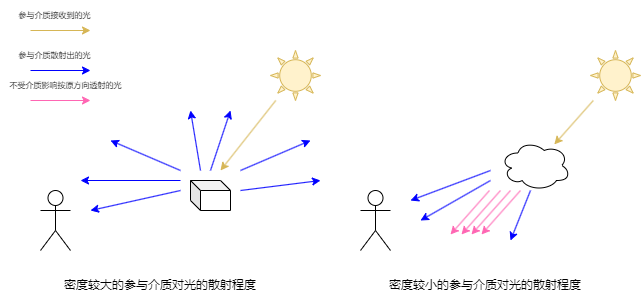

The diagram above was exported from draw.io. Its source (the exported page's mxGraphModel, read from the mxfile embedded in the PNG):
<mxGraphModel dx="757" dy="571" grid="1" gridSize="10" guides="1" tooltips="1" connect="1" arrows="1" fold="1" page="1" pageScale="1" pageWidth="827" pageHeight="1169" math="0" shadow="0">
  <root>
    <mxCell id="0" />
    <mxCell id="1" parent="0" />
    <mxCell id="NEe48MNxd1LXZsrBMsey-1" value="" style="shape=umlActor;verticalLabelPosition=bottom;verticalAlign=top;html=1;outlineConnect=0;" vertex="1" parent="1">
      <mxGeometry x="70" y="360" width="30" height="60" as="geometry" />
    </mxCell>
    <mxCell id="NEe48MNxd1LXZsrBMsey-2" value="" style="shape=cube;whiteSpace=wrap;html=1;boundedLbl=1;backgroundOutline=1;darkOpacity=0.05;darkOpacity2=0.1;size=10;" vertex="1" parent="1">
      <mxGeometry x="220" y="350" width="40" height="30" as="geometry" />
    </mxCell>
    <mxCell id="NEe48MNxd1LXZsrBMsey-3" value="密度较大的参与介质对光的散射程度" style="text;html=1;strokeColor=none;fillColor=none;align=center;verticalAlign=middle;whiteSpace=wrap;rounded=0;" vertex="1" parent="1">
      <mxGeometry x="90" y="440" width="200" height="30" as="geometry" />
    </mxCell>
    <mxCell id="NEe48MNxd1LXZsrBMsey-4" value="" style="verticalLabelPosition=bottom;verticalAlign=top;html=1;shape=mxgraph.basic.sun;fillColor=#fff2cc;strokeColor=#d6b656;" vertex="1" parent="1">
      <mxGeometry x="300" y="220" width="50" height="50" as="geometry" />
    </mxCell>
    <mxCell id="NEe48MNxd1LXZsrBMsey-5" value="" style="endArrow=classic;html=1;rounded=0;fillColor=#fff2cc;strokeColor=#d6b656;" edge="1" parent="1" source="NEe48MNxd1LXZsrBMsey-4">
      <mxGeometry width="50" height="50" relative="1" as="geometry">
        <mxPoint x="240" y="400" as="sourcePoint" />
        <mxPoint x="250" y="340" as="targetPoint" />
      </mxGeometry>
    </mxCell>
    <mxCell id="NEe48MNxd1LXZsrBMsey-6" value="" style="endArrow=classic;html=1;rounded=0;strokeColor=#0000FF;" edge="1" parent="1">
      <mxGeometry width="50" height="50" relative="1" as="geometry">
        <mxPoint x="210" y="350" as="sourcePoint" />
        <mxPoint x="110" y="350" as="targetPoint" />
      </mxGeometry>
    </mxCell>
    <mxCell id="NEe48MNxd1LXZsrBMsey-9" value="" style="endArrow=classic;html=1;rounded=0;strokeColor=#0000FF;" edge="1" parent="1">
      <mxGeometry width="50" height="50" relative="1" as="geometry">
        <mxPoint x="210" y="340" as="sourcePoint" />
        <mxPoint x="140" y="310" as="targetPoint" />
      </mxGeometry>
    </mxCell>
    <mxCell id="NEe48MNxd1LXZsrBMsey-10" value="" style="endArrow=classic;html=1;rounded=0;strokeColor=#0000FF;" edge="1" parent="1">
      <mxGeometry width="50" height="50" relative="1" as="geometry">
        <mxPoint x="230" y="340" as="sourcePoint" />
        <mxPoint x="220" y="280" as="targetPoint" />
      </mxGeometry>
    </mxCell>
    <mxCell id="NEe48MNxd1LXZsrBMsey-11" value="" style="endArrow=classic;html=1;rounded=0;strokeColor=#0000FF;" edge="1" parent="1">
      <mxGeometry width="50" height="50" relative="1" as="geometry">
        <mxPoint x="240" y="340" as="sourcePoint" />
        <mxPoint x="260" y="280" as="targetPoint" />
      </mxGeometry>
    </mxCell>
    <mxCell id="NEe48MNxd1LXZsrBMsey-12" value="" style="endArrow=classic;html=1;rounded=0;strokeColor=#0000FF;" edge="1" parent="1">
      <mxGeometry width="50" height="50" relative="1" as="geometry">
        <mxPoint x="270" y="340" as="sourcePoint" />
        <mxPoint x="340" y="310" as="targetPoint" />
      </mxGeometry>
    </mxCell>
    <mxCell id="NEe48MNxd1LXZsrBMsey-13" value="" style="endArrow=classic;html=1;rounded=0;strokeColor=#0000FF;" edge="1" parent="1">
      <mxGeometry width="50" height="50" relative="1" as="geometry">
        <mxPoint x="210" y="360" as="sourcePoint" />
        <mxPoint x="120" y="380" as="targetPoint" />
      </mxGeometry>
    </mxCell>
    <mxCell id="NEe48MNxd1LXZsrBMsey-14" value="" style="endArrow=classic;html=1;rounded=0;strokeColor=#0000FF;" edge="1" parent="1">
      <mxGeometry width="50" height="50" relative="1" as="geometry">
        <mxPoint x="60" y="240" as="sourcePoint" />
        <mxPoint x="120" y="240" as="targetPoint" />
      </mxGeometry>
    </mxCell>
    <mxCell id="NEe48MNxd1LXZsrBMsey-15" value="" style="endArrow=classic;html=1;rounded=0;fillColor=#fff2cc;strokeColor=#d6b656;" edge="1" parent="1">
      <mxGeometry width="50" height="50" relative="1" as="geometry">
        <mxPoint x="60" y="200" as="sourcePoint" />
        <mxPoint x="120" y="200" as="targetPoint" />
      </mxGeometry>
    </mxCell>
    <mxCell id="NEe48MNxd1LXZsrBMsey-16" value="参与介质接收到的光" style="text;html=1;strokeColor=none;fillColor=none;align=center;verticalAlign=middle;whiteSpace=wrap;rounded=0;fontSize=8;" vertex="1" parent="1">
      <mxGeometry x="29.5" y="170" width="111" height="30" as="geometry" />
    </mxCell>
    <mxCell id="NEe48MNxd1LXZsrBMsey-17" value="参与介质散射出的光" style="text;html=1;strokeColor=none;fillColor=none;align=center;verticalAlign=middle;whiteSpace=wrap;rounded=0;fontSize=8;" vertex="1" parent="1">
      <mxGeometry x="29.5" y="210" width="111" height="30" as="geometry" />
    </mxCell>
    <mxCell id="NEe48MNxd1LXZsrBMsey-18" value="" style="endArrow=classic;html=1;rounded=0;strokeColor=#0000FF;" edge="1" parent="1">
      <mxGeometry width="50" height="50" relative="1" as="geometry">
        <mxPoint x="270" y="360" as="sourcePoint" />
        <mxPoint x="350" y="350" as="targetPoint" />
      </mxGeometry>
    </mxCell>
    <mxCell id="NEe48MNxd1LXZsrBMsey-19" value="" style="shape=umlActor;verticalLabelPosition=bottom;verticalAlign=top;html=1;outlineConnect=0;" vertex="1" parent="1">
      <mxGeometry x="390" y="360" width="30" height="60" as="geometry" />
    </mxCell>
    <mxCell id="NEe48MNxd1LXZsrBMsey-21" value="密度较小的参与介质对光的散射程度" style="text;html=1;strokeColor=none;fillColor=none;align=center;verticalAlign=middle;whiteSpace=wrap;rounded=0;" vertex="1" parent="1">
      <mxGeometry x="410" y="440" width="210" height="30" as="geometry" />
    </mxCell>
    <mxCell id="NEe48MNxd1LXZsrBMsey-22" value="" style="verticalLabelPosition=bottom;verticalAlign=top;html=1;shape=mxgraph.basic.sun;fillColor=#fff2cc;strokeColor=#d6b656;" vertex="1" parent="1">
      <mxGeometry x="620" y="220" width="50" height="50" as="geometry" />
    </mxCell>
    <mxCell id="NEe48MNxd1LXZsrBMsey-23" value="" style="endArrow=classic;html=1;rounded=0;fillColor=#fff2cc;strokeColor=#d6b656;" edge="1" source="NEe48MNxd1LXZsrBMsey-22" parent="1" target="NEe48MNxd1LXZsrBMsey-31">
      <mxGeometry width="50" height="50" relative="1" as="geometry">
        <mxPoint x="560" y="400" as="sourcePoint" />
        <mxPoint x="570" y="340" as="targetPoint" />
      </mxGeometry>
    </mxCell>
    <mxCell id="NEe48MNxd1LXZsrBMsey-29" value="" style="endArrow=classic;html=1;rounded=0;strokeColor=#0000FF;" edge="1" parent="1">
      <mxGeometry width="50" height="50" relative="1" as="geometry">
        <mxPoint x="520" y="340" as="sourcePoint" />
        <mxPoint x="440" y="370" as="targetPoint" />
      </mxGeometry>
    </mxCell>
    <mxCell id="NEe48MNxd1LXZsrBMsey-31" value="" style="ellipse;shape=cloud;whiteSpace=wrap;html=1;" vertex="1" parent="1">
      <mxGeometry x="530" y="310" width="70" height="50" as="geometry" />
    </mxCell>
    <mxCell id="NEe48MNxd1LXZsrBMsey-32" value="" style="endArrow=classic;html=1;rounded=0;strokeColor=#0000FF;" edge="1" parent="1">
      <mxGeometry width="50" height="50" relative="1" as="geometry">
        <mxPoint x="520" y="350" as="sourcePoint" />
        <mxPoint x="450" y="390" as="targetPoint" />
      </mxGeometry>
    </mxCell>
    <mxCell id="NEe48MNxd1LXZsrBMsey-35" value="" style="endArrow=classic;html=1;rounded=0;strokeColor=#FF66B3;" edge="1" parent="1">
      <mxGeometry width="50" height="50" relative="1" as="geometry">
        <mxPoint x="60" y="270" as="sourcePoint" />
        <mxPoint x="120" y="270" as="targetPoint" />
      </mxGeometry>
    </mxCell>
    <mxCell id="NEe48MNxd1LXZsrBMsey-37" value="不受介质影响按原方向透射的光" style="text;html=1;strokeColor=none;fillColor=none;align=center;verticalAlign=middle;whiteSpace=wrap;rounded=0;fontSize=8;" vertex="1" parent="1">
      <mxGeometry x="29.5" y="240" width="130.5" height="30" as="geometry" />
    </mxCell>
    <mxCell id="NEe48MNxd1LXZsrBMsey-38" value="" style="endArrow=classic;html=1;rounded=0;fillColor=#fff2cc;strokeColor=#FF66B3;" edge="1" parent="1">
      <mxGeometry width="50" height="50" relative="1" as="geometry">
        <mxPoint x="519" y="360" as="sourcePoint" />
        <mxPoint x="480" y="404" as="targetPoint" />
      </mxGeometry>
    </mxCell>
    <mxCell id="NEe48MNxd1LXZsrBMsey-39" value="" style="endArrow=classic;html=1;rounded=0;fillColor=#fff2cc;strokeColor=#FF66B3;" edge="1" parent="1">
      <mxGeometry width="50" height="50" relative="1" as="geometry">
        <mxPoint x="530" y="360" as="sourcePoint" />
        <mxPoint x="491" y="404" as="targetPoint" />
      </mxGeometry>
    </mxCell>
    <mxCell id="NEe48MNxd1LXZsrBMsey-40" value="" style="endArrow=classic;html=1;rounded=0;fillColor=#fff2cc;strokeColor=#FF66B3;" edge="1" parent="1">
      <mxGeometry width="50" height="50" relative="1" as="geometry">
        <mxPoint x="540" y="360" as="sourcePoint" />
        <mxPoint x="501" y="404" as="targetPoint" />
      </mxGeometry>
    </mxCell>
    <mxCell id="NEe48MNxd1LXZsrBMsey-41" value="" style="endArrow=classic;html=1;rounded=0;fillColor=#fff2cc;strokeColor=#FF66B3;" edge="1" parent="1">
      <mxGeometry width="50" height="50" relative="1" as="geometry">
        <mxPoint x="550" y="360" as="sourcePoint" />
        <mxPoint x="511" y="404" as="targetPoint" />
      </mxGeometry>
    </mxCell>
    <mxCell id="NEe48MNxd1LXZsrBMsey-42" value="" style="endArrow=classic;html=1;rounded=0;strokeColor=#0000FF;" edge="1" parent="1">
      <mxGeometry width="50" height="50" relative="1" as="geometry">
        <mxPoint x="560" y="360" as="sourcePoint" />
        <mxPoint x="540" y="410" as="targetPoint" />
      </mxGeometry>
    </mxCell>
  </root>
</mxGraphModel>